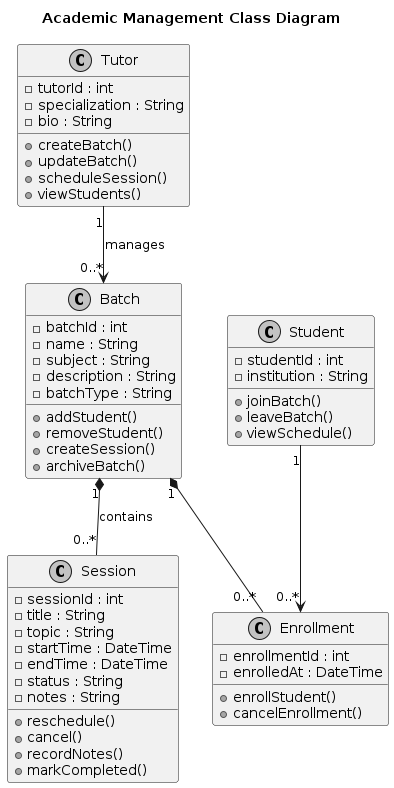

The diagram above was rendered by PlantUML. Its source (embedded in the PNG):
@startuml
title Academic Management Class Diagram

skinparam monochrome true
skinparam shadowing false

class Tutor {
    -tutorId : int
    -specialization : String
    -bio : String
    +createBatch()
    +updateBatch()
    +scheduleSession()
    +viewStudents()
}

class Batch {
    -batchId : int
    -name : String
    -subject : String
    -description : String
    -batchType : String
    +addStudent()
    +removeStudent()
    +createSession()
    +archiveBatch()
}

class Student {
    -studentId : int
    -institution : String
    +joinBatch()
    +leaveBatch()
    +viewSchedule()
}

class Enrollment {
    -enrollmentId : int
    -enrolledAt : DateTime
    +enrollStudent()
    +cancelEnrollment()
}

class Session {
    -sessionId : int
    -title : String
    -topic : String
    -startTime : DateTime
    -endTime : DateTime
    -status : String
    -notes : String
    +reschedule()
    +cancel()
    +recordNotes()
    +markCompleted()
}

Tutor "1" --> "0..*" Batch : manages
Batch "1" *-- "0..*" Session : contains
Batch "1" *-- "0..*" Enrollment
Student "1" --> "0..*" Enrollment
@enduml